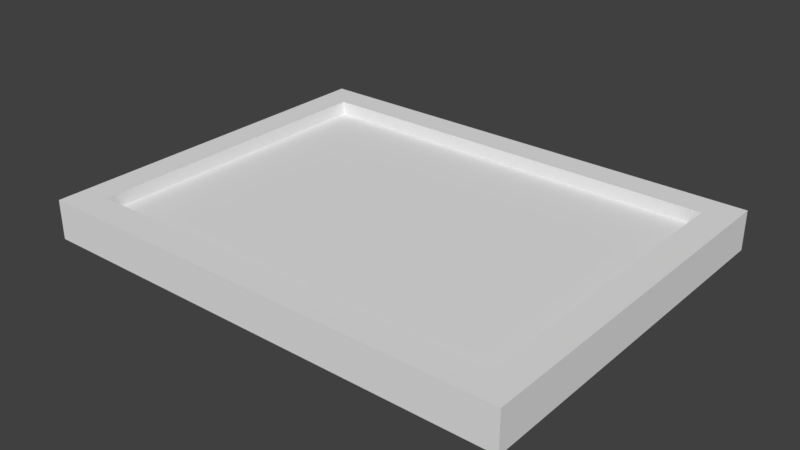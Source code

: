 # Source: dance.blend  (saved by Blender 2.79.0; exported with 4.5.12 LTS)
import bpy
from mathutils import Matrix  # noqa: F401  (used for matrix-valued properties, if any)

bpy.ops.wm.read_factory_settings(use_empty=True)
scene = bpy.context.scene
scene.name = 'Scene'

# ---- collections
col_collection_1 = bpy.data.collections.new('Collection 1'); scene.collection.children.link(col_collection_1)

# ---- materials (node trees are filled in below, after node groups)
mat_1 = bpy.data.materials.new('1')
mat_1.alpha_threshold = 0.0
mat_1.roughness = 0.5
mat_2 = bpy.data.materials.new('2')
mat_2.alpha_threshold = 0.0
mat_2.roughness = 0.5

# ---- material node trees
mat_1.use_nodes = True; mat_1.node_tree.nodes.clear()
_N = mat_1.node_tree.nodes; _L = mat_1.node_tree.links
n0 = _N.new('ShaderNodeOutputMaterial'); n0.name = 'Material Output'; n0.location = (300, 300)
n1 = _N.new('ShaderNodeBsdfDiffuse'); n1.name = 'Diffuse BSDF'; n1.location = (10, 300)
_L.new(n1.outputs[0], n0.inputs[0])
n0.is_active_output = True
mat_2.use_nodes = True; mat_2.node_tree.nodes.clear()
_N = mat_2.node_tree.nodes; _L = mat_2.node_tree.links
n0 = _N.new('ShaderNodeOutputMaterial'); n0.name = 'Material Output'; n0.location = (300, 300)
n1 = _N.new('ShaderNodeBsdfDiffuse'); n1.name = 'Diffuse BSDF'; n1.location = (10, 300)
_L.new(n1.outputs[0], n0.inputs[0])
n0.is_active_output = True

# ---- world
world_world = bpy.data.worlds.new('World'); scene.world = world_world
world_world.color = (0.05088, 0.05088, 0.05088)
world_world.use_sun_shadow = False
world_world.sun_shadow_jitter_overblur = 0.0
world_world.cycles.sampling_method = 'MANUAL'

# ---- meshes
me_cube = bpy.data.meshes.new('Cube')
me_cube.from_pydata([(-4.681, -3.621, -0.2461), (-4.11, -3.05, 0.2461), (-4.681, 3.622, -0.2461), (-4.11, 3.051, 0.2461), (4.652, -3.621, -0.2461), (4.082, -3.05, 0.2461), (4.652, 3.622, -0.2461), (4.082, 3.051, 0.2461), (-4.681, -3.621, 0.2461), (-4.681, 3.622, 0.2461), (4.652, 3.622, 0.2461), (4.652, -3.621, 0.2461), (-4.681, -3.621, 0.5147), (-4.681, 3.622, 0.5147), (4.652, 3.622, 0.5147), (4.652, -3.621, 0.5147), (-4.11, -3.05, 0.5147), (-4.11, 3.051, 0.5147), (4.082, 3.051, 0.5147), (4.082, -3.05, 0.5147)], [], [(0, 8, 9, 2), (2, 9, 10, 6), (6, 10, 11, 4), (4, 11, 8, 0), (2, 6, 4, 0), (7, 3, 1, 5), (9, 8, 12, 13), (3, 7, 18, 17), (5, 1, 16, 19), (11, 10, 14, 15), (16, 17, 13, 12), (17, 18, 14, 13), (18, 19, 15, 14), (19, 16, 12, 15), (8, 11, 15, 12), (10, 9, 13, 14), (7, 5, 19, 18), (1, 3, 17, 16)])
me_cube.polygons.foreach_set('material_index', [0, 0, 0, 0, 0, 1, 0, 0, 0, 0, 0, 0, 0, 0, 0, 0, 0, 0])
_uv = me_cube.uv_layers.new(name='UVMap')
_uv.uv.foreach_set('vector', [0.6728, 0.5181, 0.6741, 0.5181, 0.6741, 0.5327, 0.6728, 0.5327, 0.642, 0.5425, 0.6416, 0.5411, 0.6567, 0.5363, 0.658, 0.5373, 0.658, 0.5373, 0.6567, 0.5363, 0.657, 0.5232, 0.6583, 0.5222, 0.6583, 0.5222, 0.657, 0.5232, 0.6415, 0.5195, 0.6418, 0.5181, 0.6728, 0.5327, 0.6583, 0.5327, 0.6583, 0.5181, 0.6728, 0.5181, 0.9999, 0.9889, 8.64e-05, 0.9889, 8.629e-05, 8.629e-05, 0.9999, 8.629e-05, 0.6741, 0.5327, 0.6741, 0.5181, 0.6748, 0.5181, 0.6748, 0.5327, 0.6427, 0.5382, 0.6549, 0.535, 0.6555, 0.5354, 0.642, 0.5393, 0.6552, 0.5248, 0.643, 0.5221, 0.642, 0.5213, 0.6557, 0.5242, 0.657, 0.5232, 0.6567, 0.5363, 0.656, 0.5358, 0.6563, 0.5238, 0.642, 0.5213, 0.642, 0.5393, 0.6413, 0.5401, 0.6413, 0.5203, 0.642, 0.5393, 0.6555, 0.5354, 0.656, 0.5358, 0.6413, 0.5401, 0.6555, 0.5354, 0.6557, 0.5242, 0.6563, 0.5238, 0.656, 0.5358, 0.6557, 0.5242, 0.642, 0.5213, 0.6413, 0.5203, 0.6563, 0.5238, 0.6415, 0.5195, 0.657, 0.5232, 0.6563, 0.5238, 0.6413, 0.5203, 0.6567, 0.5363, 0.6416, 0.5411, 0.6413, 0.5401, 0.656, 0.5358, 0.6549, 0.535, 0.6552, 0.5248, 0.6557, 0.5242, 0.6555, 0.5354, 0.643, 0.5221, 0.6427, 0.5382, 0.642, 0.5393, 0.642, 0.5213])
me_cube.materials.append(mat_1)
me_cube.materials.append(mat_2)
me_cube.use_remesh_preserve_volume = False
me_cube.use_remesh_preserve_attributes = False
me_cube.use_mirror_vertex_groups = False
me_cube.update()

# ---- objects
ob_cube = bpy.data.objects.new('Cube', me_cube)

# ---- transforms, parenting, visibility, modifiers, constraints
ob_cube.location = (0.0, 0.0, 0.0)
ob_cube.lineart.crease_threshold = 0.0

# ---- collection membership
col_collection_1.objects.link(ob_cube)

# ---- scene / render settings (as saved in the file)
scene.frame_start = 1; scene.frame_end = 250; scene.frame_set(1)
scene.render.engine = 'CYCLES'
scene.render.resolution_percentage = 50
scene.render.dither_intensity = 0.0
scene.cycles.use_denoising = False
scene.cycles.samples = 128
scene.cycles.sampling_pattern = 'TABULATED_SOBOL'
scene.cycles.use_adaptive_sampling = False
scene.cycles.use_light_tree = False
scene.cycles.blur_glossy = 0.0
scene.cycles.sample_clamp_indirect = 0.0
scene.view_settings.view_transform = 'Standard'
bpy.context.view_layer.update()

# ---- added for rendering (the .blend has no active camera and no usable light): camera, sun
cam_auto = bpy.data.cameras.new('AutoCamera')
cam_auto.lens = 50.0
cam_auto.sensor_width = 36.0
cam_auto.clip_end = 1000.0
ob_auto_camera = bpy.data.objects.new('AutoCamera', cam_auto)
scene.collection.objects.link(ob_auto_camera)
ob_auto_camera.location = (10.9389, -13.1431, 8.89682)
ob_auto_camera.rotation_euler = (1.09748, -7.21219e-08, 0.694738)
scene.camera = ob_auto_camera
light_auto_sun = bpy.data.lights.new('AutoSun', 'SUN')
light_auto_sun.energy = 3.0
light_auto_sun.angle = 0.0523599
ob_auto_sun = bpy.data.objects.new('AutoSun', light_auto_sun)
scene.collection.objects.link(ob_auto_sun)
ob_auto_sun.rotation_euler = (0.872665, 0.174533, 0.523599)
bpy.context.view_layer.update()
